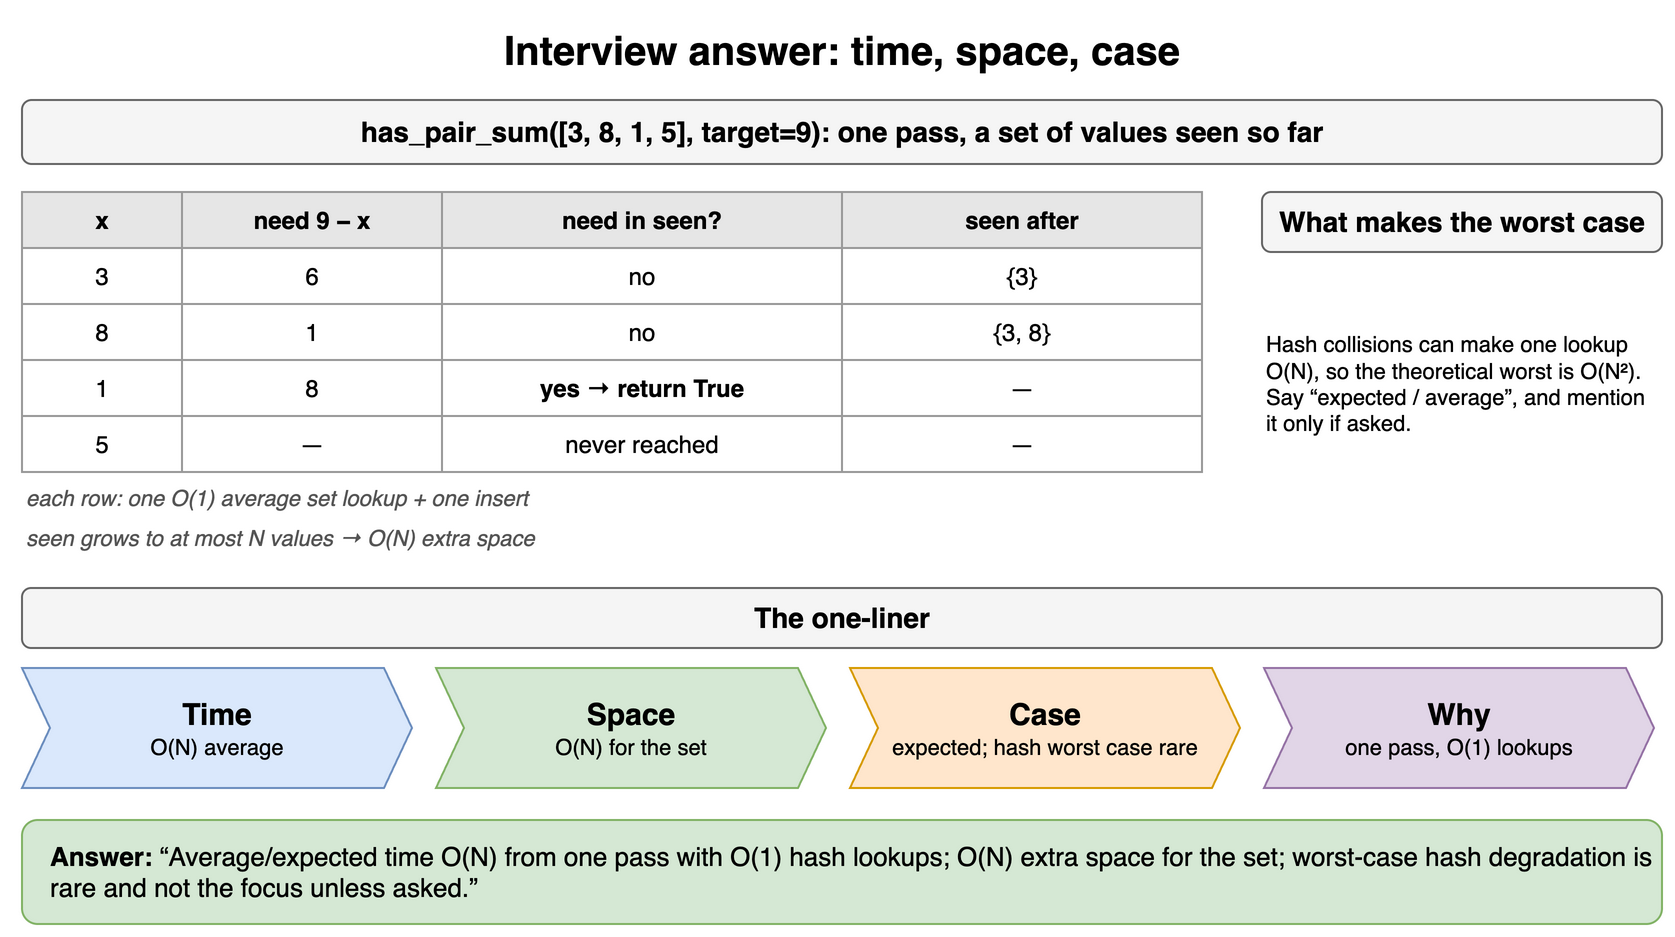

The diagram above was exported from draw.io. Its source (the exported page's mxGraphModel, read from the mxfile embedded in the PNG):
<mxGraphModel dx="900" dy="480" grid="1" gridSize="10" guides="1" tooltips="1" connect="1" arrows="1" fold="1" page="1" pageScale="1" pageWidth="900" pageHeight="480" math="0" shadow="0">
  <root>
    <mxCell id="0" />
    <mxCell id="1" parent="0" />
    <mxCell id="d16c1" value="Interview answer: time, space, case" style="text;html=1;align=center;verticalAlign=middle;whiteSpace=wrap;fontSize=20;fontStyle=1;" vertex="1" parent="1">
      <mxGeometry x="40" y="10" width="820" height="30" as="geometry" />
    </mxCell>
    <mxCell id="d16c2" value="has_pair_sum([3, 8, 1, 5], target=9): one pass, a set of values seen so far" style="rounded=1;whiteSpace=wrap;html=1;fillColor=#f5f5f5;strokeColor=#666666;fontStyle=1;fontSize=14;" vertex="1" parent="1">
      <mxGeometry x="40" y="50" width="820" height="32" as="geometry" />
    </mxCell>
    <mxCell id="d16c3" value="x" style="whiteSpace=wrap;html=1;fillColor=#e6e6e6;strokeColor=#999999;fontStyle=1;fontSize=12;" vertex="1" parent="1">
      <mxGeometry x="40" y="96" width="80" height="28" as="geometry" />
    </mxCell>
    <mxCell id="d16c4" value="need 9 − x" style="whiteSpace=wrap;html=1;fillColor=#e6e6e6;strokeColor=#999999;fontStyle=1;fontSize=12;" vertex="1" parent="1">
      <mxGeometry x="120" y="96" width="130" height="28" as="geometry" />
    </mxCell>
    <mxCell id="d16c5" value="need in seen?" style="whiteSpace=wrap;html=1;fillColor=#e6e6e6;strokeColor=#999999;fontStyle=1;fontSize=12;" vertex="1" parent="1">
      <mxGeometry x="250" y="96" width="200" height="28" as="geometry" />
    </mxCell>
    <mxCell id="d16c6" value="seen after" style="whiteSpace=wrap;html=1;fillColor=#e6e6e6;strokeColor=#999999;fontStyle=1;fontSize=12;" vertex="1" parent="1">
      <mxGeometry x="450" y="96" width="180" height="28" as="geometry" />
    </mxCell>
    <mxCell id="d16c7" value="3" style="whiteSpace=wrap;html=1;strokeColor=#999999;fontSize=12;fillColor=#ffffff;" vertex="1" parent="1">
      <mxGeometry x="40" y="124" width="80" height="28" as="geometry" />
    </mxCell>
    <mxCell id="d16c8" value="6" style="whiteSpace=wrap;html=1;strokeColor=#999999;fontSize=12;fillColor=#ffffff;" vertex="1" parent="1">
      <mxGeometry x="120" y="124" width="130" height="28" as="geometry" />
    </mxCell>
    <mxCell id="d16c9" value="no" style="whiteSpace=wrap;html=1;strokeColor=#999999;fontSize=12;fillColor=#ffffff;" vertex="1" parent="1">
      <mxGeometry x="250" y="124" width="200" height="28" as="geometry" />
    </mxCell>
    <mxCell id="d16c10" value="{3}" style="whiteSpace=wrap;html=1;strokeColor=#999999;fontSize=12;fillColor=#ffffff;" vertex="1" parent="1">
      <mxGeometry x="450" y="124" width="180" height="28" as="geometry" />
    </mxCell>
    <mxCell id="d16c11" value="8" style="whiteSpace=wrap;html=1;strokeColor=#999999;fontSize=12;fillColor=#ffffff;" vertex="1" parent="1">
      <mxGeometry x="40" y="152" width="80" height="28" as="geometry" />
    </mxCell>
    <mxCell id="d16c12" value="1" style="whiteSpace=wrap;html=1;strokeColor=#999999;fontSize=12;fillColor=#ffffff;" vertex="1" parent="1">
      <mxGeometry x="120" y="152" width="130" height="28" as="geometry" />
    </mxCell>
    <mxCell id="d16c13" value="no" style="whiteSpace=wrap;html=1;strokeColor=#999999;fontSize=12;fillColor=#ffffff;" vertex="1" parent="1">
      <mxGeometry x="250" y="152" width="200" height="28" as="geometry" />
    </mxCell>
    <mxCell id="d16c14" value="{3, 8}" style="whiteSpace=wrap;html=1;strokeColor=#999999;fontSize=12;fillColor=#ffffff;" vertex="1" parent="1">
      <mxGeometry x="450" y="152" width="180" height="28" as="geometry" />
    </mxCell>
    <mxCell id="d16c15" value="1" style="whiteSpace=wrap;html=1;strokeColor=#999999;fontSize=12;fillColor=#ffffff;" vertex="1" parent="1">
      <mxGeometry x="40" y="180" width="80" height="28" as="geometry" />
    </mxCell>
    <mxCell id="d16c16" value="8" style="whiteSpace=wrap;html=1;strokeColor=#999999;fontSize=12;fillColor=#ffffff;" vertex="1" parent="1">
      <mxGeometry x="120" y="180" width="130" height="28" as="geometry" />
    </mxCell>
    <mxCell id="d16c17" value="&lt;b&gt;yes → return True&lt;/b&gt;" style="whiteSpace=wrap;html=1;strokeColor=#999999;fontSize=12;fillColor=#ffffff;" vertex="1" parent="1">
      <mxGeometry x="250" y="180" width="200" height="28" as="geometry" />
    </mxCell>
    <mxCell id="d16c18" value="—" style="whiteSpace=wrap;html=1;strokeColor=#999999;fontSize=12;fillColor=#ffffff;" vertex="1" parent="1">
      <mxGeometry x="450" y="180" width="180" height="28" as="geometry" />
    </mxCell>
    <mxCell id="d16c19" value="5" style="whiteSpace=wrap;html=1;strokeColor=#999999;fontSize=12;fillColor=#ffffff;" vertex="1" parent="1">
      <mxGeometry x="40" y="208" width="80" height="28" as="geometry" />
    </mxCell>
    <mxCell id="d16c20" value="—" style="whiteSpace=wrap;html=1;strokeColor=#999999;fontSize=12;fillColor=#ffffff;" vertex="1" parent="1">
      <mxGeometry x="120" y="208" width="130" height="28" as="geometry" />
    </mxCell>
    <mxCell id="d16c21" value="never reached" style="whiteSpace=wrap;html=1;strokeColor=#999999;fontSize=12;fillColor=#ffffff;" vertex="1" parent="1">
      <mxGeometry x="250" y="208" width="200" height="28" as="geometry" />
    </mxCell>
    <mxCell id="d16c22" value="—" style="whiteSpace=wrap;html=1;strokeColor=#999999;fontSize=12;fillColor=#ffffff;" vertex="1" parent="1">
      <mxGeometry x="450" y="208" width="180" height="28" as="geometry" />
    </mxCell>
    <mxCell id="d16c23" value="each row: one O(1) average set lookup + one insert" style="text;html=1;align=center;verticalAlign=middle;whiteSpace=wrap;fontSize=11;fontStyle=2;fontColor=#555555;align=left;" vertex="1" parent="1">
      <mxGeometry x="40" y="240" width="590" height="18" as="geometry" />
    </mxCell>
    <mxCell id="d16c24" value="seen grows to at most N values → O(N) extra space" style="text;html=1;align=center;verticalAlign=middle;whiteSpace=wrap;fontSize=11;fontStyle=2;fontColor=#555555;align=left;" vertex="1" parent="1">
      <mxGeometry x="40" y="260" width="590" height="18" as="geometry" />
    </mxCell>
    <mxCell id="d16c25" value="What makes the worst case" style="rounded=1;whiteSpace=wrap;html=1;fillColor=#f5f5f5;strokeColor=#666666;fontStyle=1;fontSize=14;" vertex="1" parent="1">
      <mxGeometry x="660" y="96" width="200" height="30" as="geometry" />
    </mxCell>
    <mxCell id="d16c26" value="Hash collisions can make one lookup O(N), so the theoretical worst is O(N²). Say “expected / average”, and mention it only if asked." style="text;html=1;align=center;verticalAlign=middle;whiteSpace=wrap;fontSize=11;align=left;" vertex="1" parent="1">
      <mxGeometry x="660" y="132" width="200" height="120" as="geometry" />
    </mxCell>
    <mxCell id="d16c27" value="The one-liner" style="rounded=1;whiteSpace=wrap;html=1;fillColor=#f5f5f5;strokeColor=#666666;fontStyle=1;fontSize=14;" vertex="1" parent="1">
      <mxGeometry x="40" y="294" width="820" height="30" as="geometry" />
    </mxCell>
    <mxCell id="d16c28" value="&lt;b style='font-size:15px'&gt;Time&lt;/b&gt;&lt;br&gt;&lt;span style='font-size:11px'&gt;O(N) average&lt;/span&gt;" style="shape=step;perimeter=stepPerimeter;whiteSpace=wrap;html=1;fixedSize=1;size=14;fillColor=#dae8fc;strokeColor=#6c8ebf;" vertex="1" parent="1">
      <mxGeometry x="40" y="334" width="195" height="60" as="geometry" />
    </mxCell>
    <mxCell id="d16c29" value="&lt;b style='font-size:15px'&gt;Space&lt;/b&gt;&lt;br&gt;&lt;span style='font-size:11px'&gt;O(N) for the set&lt;/span&gt;" style="shape=step;perimeter=stepPerimeter;whiteSpace=wrap;html=1;fixedSize=1;size=14;fillColor=#d5e8d4;strokeColor=#82b366;" vertex="1" parent="1">
      <mxGeometry x="247" y="334" width="195" height="60" as="geometry" />
    </mxCell>
    <mxCell id="d16c30" value="&lt;b style='font-size:15px'&gt;Case&lt;/b&gt;&lt;br&gt;&lt;span style='font-size:11px'&gt;expected; hash worst case rare&lt;/span&gt;" style="shape=step;perimeter=stepPerimeter;whiteSpace=wrap;html=1;fixedSize=1;size=14;fillColor=#ffe6cc;strokeColor=#d79b00;" vertex="1" parent="1">
      <mxGeometry x="454" y="334" width="195" height="60" as="geometry" />
    </mxCell>
    <mxCell id="d16c31" value="&lt;b style='font-size:15px'&gt;Why&lt;/b&gt;&lt;br&gt;&lt;span style='font-size:11px'&gt;one pass, O(1) lookups&lt;/span&gt;" style="shape=step;perimeter=stepPerimeter;whiteSpace=wrap;html=1;fixedSize=1;size=14;fillColor=#e1d5e7;strokeColor=#9673a6;" vertex="1" parent="1">
      <mxGeometry x="661" y="334" width="195" height="60" as="geometry" />
    </mxCell>
    <mxCell id="d16c32" value="&lt;b&gt;Answer:&lt;/b&gt; “Average/expected time O(N) from one pass with O(1) hash lookups; O(N) extra space for the set; worst-case hash degradation is rare and not the focus unless asked.”" style="rounded=1;whiteSpace=wrap;html=1;fillColor=#d5e8d4;strokeColor=#82b366;fontSize=13;align=left;spacingLeft=12;" vertex="1" parent="1">
      <mxGeometry x="40" y="410" width="820" height="52" as="geometry" />
    </mxCell>
  </root>
</mxGraphModel>